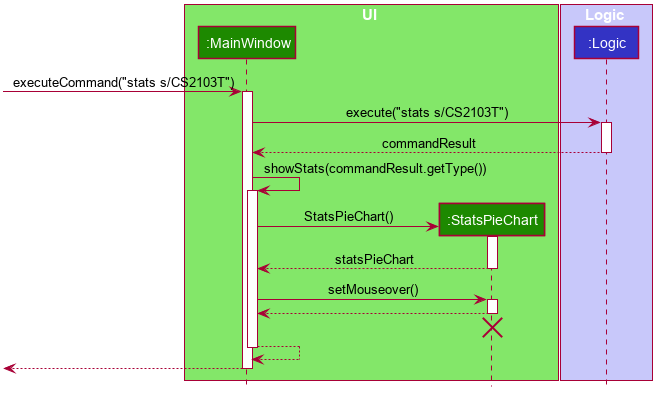

The diagram above was rendered by PlantUML. Its source (embedded in the PNG):
@startuml








skinparam BackgroundColor #FFFFFFF

skinparam Shadowing false

skinparam Class {
    FontColor #FFFFFF
    BorderThickness 1
    BorderColor #FFFFFF
    StereotypeFontColor #FFFFFF
    FontName Arial
}

skinparam Actor {
    BorderColor #000000
    Color #000000
    FontName Arial
}

skinparam Sequence {
    MessageAlign center
    BoxFontSize 15
    BoxPadding 0
    BoxFontColor #FFFFFF
    FontName Arial
}

skinparam Participant {
    FontColor #FFFFFFF
    Padding 20
}

skinparam MinClassWidth 50
skinparam ParticipantPadding 10
skinparam Shadowing false
skinparam DefaultTextAlignment center
skinparam packageStyle Rectangle

hide footbox
hide members
hide circle

box UI #83E769
participant ":MainWindow" as MainWindow #1D8900
participant ":StatsPieChart" as StatsPieChart #1D8900
end box

box Logic #C8C8FA
participant ":Logic" as Logic #3333C4
end box

[-> MainWindow : executeCommand("stats s/CS2103T")
activate MainWindow

MainWindow -> Logic : execute("stats s/CS2103T")
activate Logic

Logic --> MainWindow : commandResult
deactivate Logic

MainWindow -> MainWindow : showStats(commandResult.getType())
activate MainWindow

create StatsPieChart
MainWindow -> StatsPieChart : StatsPieChart()
activate StatsPieChart

StatsPieChart --> MainWindow : statsPieChart
deactivate StatsPieChart

MainWindow -> StatsPieChart : setMouseover()
activate StatsPieChart

StatsPieChart --> MainWindow
deactivate StatsPieChart
StatsPieChart -[hidden]-> MainWindow
destroy StatsPieChart

MainWindow --> MainWindow
deactivate MainWindow

[<--MainWindow
deactivate MainWindow
@enduml